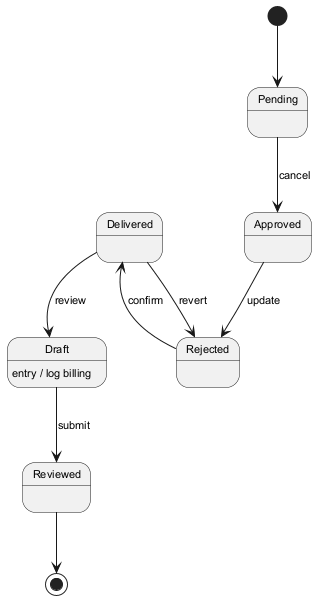

The diagram above was rendered by PlantUML. Its source (embedded in the PNG):
@startuml
skinparam backgroundColor #FFFFFF
skinparam classBackgroundColor #F1F8E9
skinparam classBorderColor #33691E
skinparam defaultFontSize 11
[*] --> Pending
Pending --> Approved : cancel
Approved --> Rejected : update
Rejected --> Delivered : confirm
Delivered --> Draft : review
Draft --> Reviewed : submit
Draft : entry / log billing
Delivered --> Rejected : revert
Reviewed --> [*]
@enduml